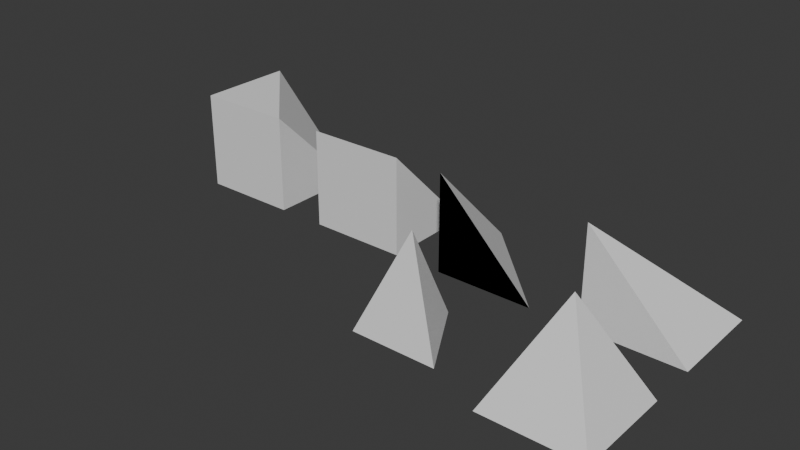 # Source: Shapes.blend  (saved by Blender 5.1.30; exported with 4.5.12 LTS)
import bpy
from mathutils import Matrix  # noqa: F401  (used for matrix-valued properties, if any)

bpy.ops.wm.read_factory_settings(use_empty=True)
scene = bpy.context.scene
scene.name = 'Scene'

# ---- collections
col_collection = bpy.data.collections.new('Collection'); scene.collection.children.link(col_collection)

# ---- world
world_world = bpy.data.worlds.new('World'); scene.world = world_world
world_world.use_nodes = True; world_world.node_tree.nodes.clear()
_N = world_world.node_tree.nodes; _L = world_world.node_tree.links
n0 = _N.new('ShaderNodeOutputWorld'); n0.name = 'World Output'; n0.location = (200, 100)
n1 = _N.new('ShaderNodeBackground'); n1.name = 'Background'; n1.location = (-200, 100)
n1.inputs[0].default_value = (0.05088, 0.05088, 0.05088, 1.0)
_L.new(n1.outputs[0], n0.inputs[0])
n0.is_active_output = True
world_world.color = (0.05088, 0.05088, 0.05088)
world_world.sun_shadow_jitter_overblur = 0.0

# ---- meshes
me_cube_005 = bpy.data.meshes.new('Cube.005')
me_cube_005.from_pydata([(-1.0, -1.0, -1.0), (-1.0, -1.0, 1.0), (-1.0, 1.0, -1.0), (1.0, -1.0, -1.0), (1.0, -1.0, 1.0), (1.0, 1.0, -1.0)], [], [(0, 1, 2), (5, 4, 3), (3, 4, 1, 0), (2, 5, 3, 0), (1, 4, 5, 2)])
_uv = me_cube_005.uv_layers.new(name='UVMap')
_uv.uv.foreach_set('vector', [0.375, 0.0, 0.625, 0.0, 0.375, 0.25, 0.375, 0.5, 0.625, 0.75, 0.375, 0.75, 0.375, 0.75, 0.625, 0.75, 0.625, 1.0, 0.375, 1.0, 0.125, 0.5, 0.375, 0.5, 0.375, 0.75, 0.125, 0.75, 0.875, 0.75, 0.625, 0.75, 0.375, 0.5, 0.375, 0.25])
me_cube_005.update()
me_cube_006 = bpy.data.meshes.new('Cube.006')
me_cube_006.from_pydata([(-1.0, -1.0, -1.0), (-1.0, -1.0, 1.0), (-1.0, 1.0, -1.0), (-1.0, 1.0, 1.0), (1.0, -1.0, -1.0), (1.0, -1.0, 1.0), (1.0, 1.0, -1.0)], [], [(0, 1, 3, 2), (2, 3, 6), (6, 5, 4), (4, 5, 1, 0), (2, 6, 4, 0), (3, 5, 6), (5, 3, 1)])
_uv = me_cube_006.uv_layers.new(name='UVMap')
_uv.uv.foreach_set('vector', [0.375, 0.0, 0.625, 0.0, 0.625, 0.25, 0.375, 0.25, 0.375, 0.25, 0.625, 0.25, 0.375, 0.5, 0.375, 0.5, 0.625, 0.75, 0.375, 0.75, 0.375, 0.75, 0.625, 0.75, 0.625, 1.0, 0.375, 1.0, 0.125, 0.5, 0.375, 0.5, 0.375, 0.75, 0.125, 0.75, 0.875, 0.5, 0.625, 0.75, 0.375, 0.5, 0.625, 0.75, 0.875, 0.5, 0.875, 0.75])
me_cube_006.update()
me_cube_001 = bpy.data.meshes.new('Cube.001')
me_cube_001.from_pydata([(-1.0, -1.0, -1.0), (-1.0, -1.0, 1.0), (-1.0, 1.0, -1.0), (1.0, -1.0, -1.0)], [], [(0, 1, 2), (3, 0, 2, 1), (3, 0, 1), (3, 2, 0), (3, 1, 2)])
_uv = me_cube_001.uv_layers.new(name='UVMap')
_uv.uv.foreach_set('vector', [0.375, 0.0, 0.625, 0.0, 0.375, 0.25, 0.375, 0.75, 0.125, 0.75, 0.125, 0.5, 0.0, 0.0, 0.0, 0.0, 0.0, 0.0, 0.0, 0.0, 0.0, 0.0, 0.375, 0.25, 0.375, 0.0, 0.0, 0.0, 0.0, 0.0, 0.0, 0.0])
me_cube_001.update()
me_cube_002 = bpy.data.meshes.new('Cube.002')
me_cube_002.from_pydata([(-1.0, -1.0, -1.0), (-1.0, -1.0, 1.0), (-1.0, 1.0, -1.0), (1.0, -1.0, -1.0), (1.0, 1.0, -1.0)], [], [(0, 1, 2), (2, 1, 4), (3, 0, 1), (2, 4, 3, 0), (3, 4, 1)])
_uv = me_cube_002.uv_layers.new(name='UVMap')
_uv.uv.foreach_set('vector', [0.375, 0.0, 0.625, 0.0, 0.375, 0.25, 0.125, 0.5, 0.625, 0.0, 0.375, 0.5, 0.0, 0.0, 0.0, 0.0, 0.0, 0.0, 0.125, 0.5, 0.375, 0.5, 0.375, 0.75, 0.125, 0.75, 0.0, 0.0, 0.375, 0.5, 0.0, 0.0])
me_cube_002.update()
me_cube_003 = bpy.data.meshes.new('Cube.003')
me_cube_003.from_pydata([(-1.0, -1.0, -1.0), (0.0, 0.0, 1.0), (-1.0, 1.0, -1.0), (1.0, -1.0, -1.0), (1.0, 1.0, -1.0)], [], [(0, 1, 2), (2, 1, 4), (3, 0, 1), (2, 4, 3, 0), (3, 4, 1)])
_uv = me_cube_003.uv_layers.new(name='UVMap')
_uv.uv.foreach_set('vector', [0.375, 0.0, 0.625, 0.0, 0.375, 0.25, 0.125, 0.5, 0.625, 0.0, 0.375, 0.5, 0.0, 0.0, 0.0, 0.0, 0.0, 0.0, 0.125, 0.5, 0.375, 0.5, 0.375, 0.75, 0.125, 0.75, 0.0, 0.0, 0.375, 0.5, 0.0, 0.0])
me_cube_003.update()
me_cube_004 = bpy.data.meshes.new('Cube.004')
me_cube_004.from_pydata([(0.0, 1.0, -1.0), (-0.866, -0.5, -1.0), (0.866, -0.5, -1.0), (0.0, 0.0, 1.0)], [], [(1, 2, 0), (0, 2, 3), (2, 1, 3), (1, 0, 3)])
_uv = me_cube_004.uv_layers.new(name='UVMap')
_uv.uv.foreach_set('vector', [0.0, 0.0, 0.0, 0.0, 0.0, 0.0, 0.0, 0.0, 0.0, 0.0, 0.0, 0.0, 0.0, 0.0, 0.0, 0.0, 0.0, 0.0, 0.0, 0.0, 0.0, 0.0, 0.0, 0.0])
me_cube_004.update()

# ---- objects
ob_cubehalfbevel = bpy.data.objects.new('CubeHalfBevel', me_cube_005)
ob_cubecornerbevel = bpy.data.objects.new('CubeCornerBevel', me_cube_006)
ob_cubecenterbevel = bpy.data.objects.new('CubeCenterBevel', me_cube_001)
ob_cubeintersectionbevel = bpy.data.objects.new('CubeIntersectionBevel', me_cube_002)
ob_squarepyramid = bpy.data.objects.new('SquarePyramid', me_cube_003)
ob_triangularpyramid = bpy.data.objects.new('TriangularPyramid', me_cube_004)

# ---- transforms, parenting, visibility, modifiers, constraints
ob_cubehalfbevel.location = (0.4651, 1.124e-07, 0.6085)
ob_cubecornerbevel.location = (-2.535, 1.124e-07, 0.6085)
ob_cubecenterbevel.location = (3.465, 1.124e-07, 0.6085)
ob_cubeintersectionbevel.location = (6.465, 1.124e-07, 0.6085)
ob_squarepyramid.location = (6.465, -3.0, 0.6085)
ob_triangularpyramid.location = (3.465, -3.0, 0.6085)

# ---- collection membership
col_collection.objects.link(ob_cubehalfbevel)
col_collection.objects.link(ob_cubecornerbevel)
col_collection.objects.link(ob_cubecenterbevel)
col_collection.objects.link(ob_cubeintersectionbevel)
col_collection.objects.link(ob_squarepyramid)
col_collection.objects.link(ob_triangularpyramid)

# ---- scene / render settings (as saved in the file)
scene.frame_start = 1; scene.frame_end = 250; scene.frame_set(1)
scene.render.engine = 'BLENDER_EEVEE_NEXT'
scene.render.bake_bias = 0.0
scene.render.bake_samples = 0
scene.cycles.sampling_pattern = 'TABULATED_SOBOL'
scene.eevee.use_volume_custom_range = False
bpy.context.view_layer.update()

# ---- added for rendering (the .blend has no active camera and no usable light): camera, sun
cam_auto = bpy.data.cameras.new('AutoCamera')
cam_auto.lens = 50.0
cam_auto.sensor_width = 36.0
cam_auto.clip_end = 1000.0
ob_auto_camera = bpy.data.objects.new('AutoCamera', cam_auto)
scene.collection.objects.link(ob_auto_camera)
ob_auto_camera.location = (13.2967, -15.098, 9.67378)
ob_auto_camera.rotation_euler = (1.09748, -7.21219e-08, 0.694738)
scene.camera = ob_auto_camera
light_auto_sun = bpy.data.lights.new('AutoSun', 'SUN')
light_auto_sun.energy = 3.0
light_auto_sun.angle = 0.0523599
ob_auto_sun = bpy.data.objects.new('AutoSun', light_auto_sun)
scene.collection.objects.link(ob_auto_sun)
ob_auto_sun.rotation_euler = (0.872665, 0.174533, 0.523599)
bpy.context.view_layer.update()
